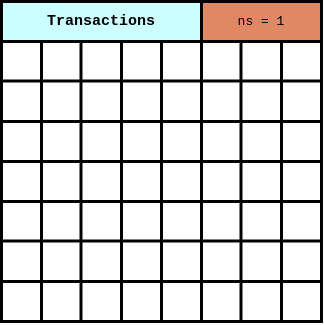

The diagram above was exported from draw.io. Its source (the exported page's mxGraphModel, read from the mxfile embedded in the PNG):
<mxGraphModel dx="462" dy="890" grid="1" gridSize="10" guides="1" tooltips="1" connect="1" arrows="1" fold="1" page="1" pageScale="1" pageWidth="850" pageHeight="1100" math="0" shadow="0">
  <root>
    <mxCell id="0" />
    <mxCell id="1" parent="0" />
    <mxCell id="ChXHWYBDkDCsH4Wxbmmx-1" value="" style="whiteSpace=wrap;html=1;aspect=fixed;strokeWidth=3;" vertex="1" parent="1">
      <mxGeometry x="120" y="280" width="160" height="160" as="geometry" />
    </mxCell>
    <mxCell id="ChXHWYBDkDCsH4Wxbmmx-3" value="" style="endArrow=none;html=1;rounded=0;entryX=0.803;entryY=0.003;entryDx=0;entryDy=0;entryPerimeter=0;strokeWidth=3;" edge="1" parent="1">
      <mxGeometry width="50" height="50" relative="1" as="geometry">
        <mxPoint x="240" y="440" as="sourcePoint" />
        <mxPoint x="240" y="279.9999999999999" as="targetPoint" />
      </mxGeometry>
    </mxCell>
    <mxCell id="ChXHWYBDkDCsH4Wxbmmx-5" value="" style="endArrow=none;html=1;rounded=0;entryX=0.803;entryY=0.003;entryDx=0;entryDy=0;entryPerimeter=0;strokeWidth=3;" edge="1" parent="1">
      <mxGeometry width="50" height="50" relative="1" as="geometry">
        <mxPoint x="199.5" y="440" as="sourcePoint" />
        <mxPoint x="199.5" y="280" as="targetPoint" />
      </mxGeometry>
    </mxCell>
    <mxCell id="ChXHWYBDkDCsH4Wxbmmx-6" value="" style="endArrow=none;html=1;rounded=0;entryX=0.803;entryY=0.003;entryDx=0;entryDy=0;entryPerimeter=0;strokeWidth=3;" edge="1" parent="1">
      <mxGeometry width="50" height="50" relative="1" as="geometry">
        <mxPoint x="160" y="440" as="sourcePoint" />
        <mxPoint x="160" y="280" as="targetPoint" />
      </mxGeometry>
    </mxCell>
    <mxCell id="ChXHWYBDkDCsH4Wxbmmx-7" value="" style="endArrow=none;html=1;rounded=0;entryX=0;entryY=0.25;entryDx=0;entryDy=0;exitX=1;exitY=0.25;exitDx=0;exitDy=0;strokeWidth=3;" edge="1" parent="1" source="ChXHWYBDkDCsH4Wxbmmx-1" target="ChXHWYBDkDCsH4Wxbmmx-1">
      <mxGeometry width="50" height="50" relative="1" as="geometry">
        <mxPoint x="130" y="480" as="sourcePoint" />
        <mxPoint x="130" y="320" as="targetPoint" />
      </mxGeometry>
    </mxCell>
    <mxCell id="ChXHWYBDkDCsH4Wxbmmx-8" value="" style="endArrow=none;html=1;rounded=0;entryX=0;entryY=0.25;entryDx=0;entryDy=0;exitX=1;exitY=0.25;exitDx=0;exitDy=0;strokeWidth=3;" edge="1" parent="1">
      <mxGeometry width="50" height="50" relative="1" as="geometry">
        <mxPoint x="280" y="359.5" as="sourcePoint" />
        <mxPoint x="120" y="359.5" as="targetPoint" />
      </mxGeometry>
    </mxCell>
    <mxCell id="ChXHWYBDkDCsH4Wxbmmx-9" value="" style="endArrow=none;html=1;rounded=0;entryX=0;entryY=0.25;entryDx=0;entryDy=0;exitX=1;exitY=0.25;exitDx=0;exitDy=0;strokeWidth=3;" edge="1" parent="1">
      <mxGeometry width="50" height="50" relative="1" as="geometry">
        <mxPoint x="280" y="400" as="sourcePoint" />
        <mxPoint x="120" y="400" as="targetPoint" />
      </mxGeometry>
    </mxCell>
    <mxCell id="ChXHWYBDkDCsH4Wxbmmx-10" value="" style="whiteSpace=wrap;html=1;aspect=fixed;strokeWidth=3;" vertex="1" parent="1">
      <mxGeometry x="120" y="440" width="160" height="160" as="geometry" />
    </mxCell>
    <mxCell id="ChXHWYBDkDCsH4Wxbmmx-11" value="" style="endArrow=none;html=1;rounded=0;entryX=0.803;entryY=0.003;entryDx=0;entryDy=0;entryPerimeter=0;strokeWidth=3;" edge="1" parent="1">
      <mxGeometry width="50" height="50" relative="1" as="geometry">
        <mxPoint x="240" y="600" as="sourcePoint" />
        <mxPoint x="240" y="440" as="targetPoint" />
      </mxGeometry>
    </mxCell>
    <mxCell id="ChXHWYBDkDCsH4Wxbmmx-12" value="" style="endArrow=none;html=1;rounded=0;entryX=0.803;entryY=0.003;entryDx=0;entryDy=0;entryPerimeter=0;strokeWidth=3;" edge="1" parent="1">
      <mxGeometry width="50" height="50" relative="1" as="geometry">
        <mxPoint x="199.5" y="600" as="sourcePoint" />
        <mxPoint x="199.5" y="440" as="targetPoint" />
      </mxGeometry>
    </mxCell>
    <mxCell id="ChXHWYBDkDCsH4Wxbmmx-13" value="" style="endArrow=none;html=1;rounded=0;entryX=0.803;entryY=0.003;entryDx=0;entryDy=0;entryPerimeter=0;strokeWidth=3;" edge="1" parent="1">
      <mxGeometry width="50" height="50" relative="1" as="geometry">
        <mxPoint x="160" y="600" as="sourcePoint" />
        <mxPoint x="160" y="440" as="targetPoint" />
      </mxGeometry>
    </mxCell>
    <mxCell id="ChXHWYBDkDCsH4Wxbmmx-14" value="" style="endArrow=none;html=1;rounded=0;entryX=0;entryY=0.25;entryDx=0;entryDy=0;exitX=1;exitY=0.25;exitDx=0;exitDy=0;strokeWidth=3;" edge="1" parent="1" source="ChXHWYBDkDCsH4Wxbmmx-10" target="ChXHWYBDkDCsH4Wxbmmx-10">
      <mxGeometry width="50" height="50" relative="1" as="geometry">
        <mxPoint x="130" y="640" as="sourcePoint" />
        <mxPoint x="130" y="480" as="targetPoint" />
      </mxGeometry>
    </mxCell>
    <mxCell id="ChXHWYBDkDCsH4Wxbmmx-15" value="" style="endArrow=none;html=1;rounded=0;entryX=0;entryY=0.25;entryDx=0;entryDy=0;exitX=1;exitY=0.25;exitDx=0;exitDy=0;strokeWidth=3;" edge="1" parent="1">
      <mxGeometry width="50" height="50" relative="1" as="geometry">
        <mxPoint x="280" y="519.5" as="sourcePoint" />
        <mxPoint x="120" y="519.5" as="targetPoint" />
      </mxGeometry>
    </mxCell>
    <mxCell id="ChXHWYBDkDCsH4Wxbmmx-16" value="" style="endArrow=none;html=1;rounded=0;entryX=0;entryY=0.25;entryDx=0;entryDy=0;exitX=1;exitY=0.25;exitDx=0;exitDy=0;strokeWidth=3;" edge="1" parent="1">
      <mxGeometry width="50" height="50" relative="1" as="geometry">
        <mxPoint x="280" y="560" as="sourcePoint" />
        <mxPoint x="120" y="560" as="targetPoint" />
      </mxGeometry>
    </mxCell>
    <mxCell id="ChXHWYBDkDCsH4Wxbmmx-45" value="" style="whiteSpace=wrap;html=1;aspect=fixed;strokeWidth=3;" vertex="1" parent="1">
      <mxGeometry x="280" y="280" width="160" height="160" as="geometry" />
    </mxCell>
    <mxCell id="ChXHWYBDkDCsH4Wxbmmx-46" value="" style="endArrow=none;html=1;rounded=0;entryX=0.803;entryY=0.003;entryDx=0;entryDy=0;entryPerimeter=0;strokeWidth=3;" edge="1" parent="1">
      <mxGeometry width="50" height="50" relative="1" as="geometry">
        <mxPoint x="400" y="440" as="sourcePoint" />
        <mxPoint x="400" y="280" as="targetPoint" />
      </mxGeometry>
    </mxCell>
    <mxCell id="ChXHWYBDkDCsH4Wxbmmx-47" value="" style="endArrow=none;html=1;rounded=0;entryX=0.803;entryY=0.003;entryDx=0;entryDy=0;entryPerimeter=0;strokeWidth=3;" edge="1" parent="1">
      <mxGeometry width="50" height="50" relative="1" as="geometry">
        <mxPoint x="359.5" y="440" as="sourcePoint" />
        <mxPoint x="359.5" y="280" as="targetPoint" />
      </mxGeometry>
    </mxCell>
    <mxCell id="ChXHWYBDkDCsH4Wxbmmx-48" value="" style="endArrow=none;html=1;rounded=0;entryX=0.803;entryY=0.003;entryDx=0;entryDy=0;entryPerimeter=0;strokeWidth=3;" edge="1" parent="1">
      <mxGeometry width="50" height="50" relative="1" as="geometry">
        <mxPoint x="320" y="440" as="sourcePoint" />
        <mxPoint x="320" y="280" as="targetPoint" />
      </mxGeometry>
    </mxCell>
    <mxCell id="ChXHWYBDkDCsH4Wxbmmx-49" value="" style="endArrow=none;html=1;rounded=0;entryX=0;entryY=0.25;entryDx=0;entryDy=0;exitX=1;exitY=0.25;exitDx=0;exitDy=0;strokeWidth=3;" edge="1" parent="1" source="ChXHWYBDkDCsH4Wxbmmx-45" target="ChXHWYBDkDCsH4Wxbmmx-45">
      <mxGeometry width="50" height="50" relative="1" as="geometry">
        <mxPoint x="290" y="480" as="sourcePoint" />
        <mxPoint x="290" y="320" as="targetPoint" />
      </mxGeometry>
    </mxCell>
    <mxCell id="ChXHWYBDkDCsH4Wxbmmx-50" value="" style="endArrow=none;html=1;rounded=0;entryX=0;entryY=0.25;entryDx=0;entryDy=0;exitX=1;exitY=0.25;exitDx=0;exitDy=0;strokeWidth=3;" edge="1" parent="1">
      <mxGeometry width="50" height="50" relative="1" as="geometry">
        <mxPoint x="440" y="359.5" as="sourcePoint" />
        <mxPoint x="280" y="359.5" as="targetPoint" />
      </mxGeometry>
    </mxCell>
    <mxCell id="ChXHWYBDkDCsH4Wxbmmx-51" value="" style="endArrow=none;html=1;rounded=0;entryX=0;entryY=0.25;entryDx=0;entryDy=0;exitX=1;exitY=0.25;exitDx=0;exitDy=0;strokeWidth=3;" edge="1" parent="1">
      <mxGeometry width="50" height="50" relative="1" as="geometry">
        <mxPoint x="440" y="400" as="sourcePoint" />
        <mxPoint x="280" y="400" as="targetPoint" />
      </mxGeometry>
    </mxCell>
    <mxCell id="ChXHWYBDkDCsH4Wxbmmx-52" value="" style="whiteSpace=wrap;html=1;aspect=fixed;strokeWidth=3;" vertex="1" parent="1">
      <mxGeometry x="280" y="440" width="160" height="160" as="geometry" />
    </mxCell>
    <mxCell id="ChXHWYBDkDCsH4Wxbmmx-53" value="" style="endArrow=none;html=1;rounded=0;entryX=0.803;entryY=0.003;entryDx=0;entryDy=0;entryPerimeter=0;strokeWidth=3;" edge="1" parent="1">
      <mxGeometry width="50" height="50" relative="1" as="geometry">
        <mxPoint x="400" y="600" as="sourcePoint" />
        <mxPoint x="400" y="440" as="targetPoint" />
      </mxGeometry>
    </mxCell>
    <mxCell id="ChXHWYBDkDCsH4Wxbmmx-54" value="" style="endArrow=none;html=1;rounded=0;entryX=0.803;entryY=0.003;entryDx=0;entryDy=0;entryPerimeter=0;strokeWidth=3;" edge="1" parent="1">
      <mxGeometry width="50" height="50" relative="1" as="geometry">
        <mxPoint x="359.5" y="600" as="sourcePoint" />
        <mxPoint x="359.5" y="440" as="targetPoint" />
      </mxGeometry>
    </mxCell>
    <mxCell id="ChXHWYBDkDCsH4Wxbmmx-55" value="" style="endArrow=none;html=1;rounded=0;entryX=0.803;entryY=0.003;entryDx=0;entryDy=0;entryPerimeter=0;strokeWidth=3;" edge="1" parent="1">
      <mxGeometry width="50" height="50" relative="1" as="geometry">
        <mxPoint x="320" y="600" as="sourcePoint" />
        <mxPoint x="320" y="440" as="targetPoint" />
      </mxGeometry>
    </mxCell>
    <mxCell id="ChXHWYBDkDCsH4Wxbmmx-56" value="" style="endArrow=none;html=1;rounded=0;entryX=0;entryY=0.25;entryDx=0;entryDy=0;exitX=1;exitY=0.25;exitDx=0;exitDy=0;strokeWidth=3;" edge="1" parent="1" source="ChXHWYBDkDCsH4Wxbmmx-52" target="ChXHWYBDkDCsH4Wxbmmx-52">
      <mxGeometry width="50" height="50" relative="1" as="geometry">
        <mxPoint x="290" y="640" as="sourcePoint" />
        <mxPoint x="290" y="480" as="targetPoint" />
      </mxGeometry>
    </mxCell>
    <mxCell id="ChXHWYBDkDCsH4Wxbmmx-57" value="" style="endArrow=none;html=1;rounded=0;entryX=0;entryY=0.25;entryDx=0;entryDy=0;exitX=1;exitY=0.25;exitDx=0;exitDy=0;strokeWidth=3;" edge="1" parent="1">
      <mxGeometry width="50" height="50" relative="1" as="geometry">
        <mxPoint x="440" y="519.5" as="sourcePoint" />
        <mxPoint x="280" y="519.5" as="targetPoint" />
      </mxGeometry>
    </mxCell>
    <mxCell id="ChXHWYBDkDCsH4Wxbmmx-58" value="" style="endArrow=none;html=1;rounded=0;entryX=0;entryY=0.25;entryDx=0;entryDy=0;exitX=1;exitY=0.25;exitDx=0;exitDy=0;strokeWidth=3;" edge="1" parent="1">
      <mxGeometry width="50" height="50" relative="1" as="geometry">
        <mxPoint x="440" y="560" as="sourcePoint" />
        <mxPoint x="280" y="560" as="targetPoint" />
      </mxGeometry>
    </mxCell>
    <mxCell id="ChXHWYBDkDCsH4Wxbmmx-87" value="&lt;font face=&quot;Courier New&quot; style=&quot;font-size: 15px;&quot;&gt;&lt;b&gt;Transactions&lt;/b&gt;&lt;/font&gt;" style="rounded=0;whiteSpace=wrap;html=1;strokeWidth=3;fillColor=#CCFFFF;" vertex="1" parent="1">
      <mxGeometry x="120" y="280" width="200" height="40" as="geometry" />
    </mxCell>
    <mxCell id="ChXHWYBDkDCsH4Wxbmmx-98" value="&lt;font style=&quot;font-size: 13px;&quot;&gt;ns = 1&lt;/font&gt;" style="rounded=0;whiteSpace=wrap;html=1;fontFamily=Courier New;fontSize=15;strokeWidth=3;fillColor=#E08863;" vertex="1" parent="1">
      <mxGeometry x="320" y="280" width="120" height="40" as="geometry" />
    </mxCell>
  </root>
</mxGraphModel>